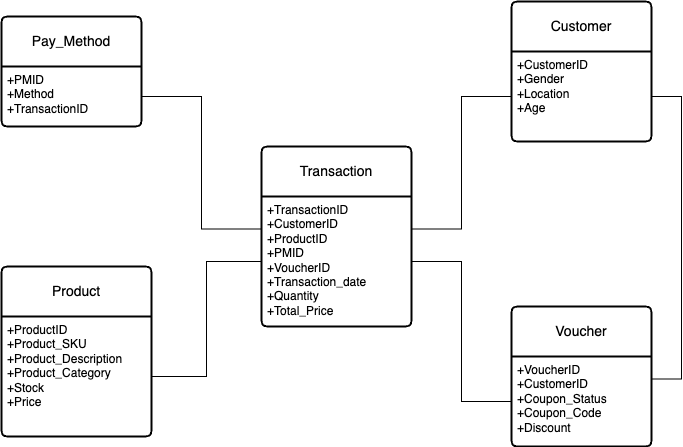

The diagram above was exported from draw.io. Its source (the exported page's mxGraphModel, read from the mxfile embedded in the PNG):
<mxGraphModel dx="1910" dy="604" grid="1" gridSize="10" guides="1" tooltips="1" connect="1" arrows="1" fold="1" page="1" pageScale="1" pageWidth="850" pageHeight="1100" math="0" shadow="0">
  <root>
    <mxCell id="0" />
    <mxCell id="1" parent="0" />
    <mxCell id="UM4LtlGMBfeZhBgfIJz4-55" value="Voucher" style="swimlane;childLayout=stackLayout;horizontal=1;startSize=50;horizontalStack=0;rounded=1;fontSize=14;fontStyle=0;strokeWidth=2;resizeParent=0;resizeLast=1;shadow=0;dashed=0;align=center;arcSize=4;whiteSpace=wrap;html=1;" parent="1" vertex="1">
      <mxGeometry x="240" y="400" width="140" height="140" as="geometry" />
    </mxCell>
    <mxCell id="UM4LtlGMBfeZhBgfIJz4-56" value="+VoucherID&lt;br&gt;+CustomerID&lt;br&gt;+Coupon_Status&lt;br&gt;+Coupon_Code&lt;br&gt;+Discount" style="align=left;strokeColor=none;fillColor=none;spacingLeft=4;fontSize=12;verticalAlign=top;resizable=0;rotatable=0;part=1;html=1;" parent="UM4LtlGMBfeZhBgfIJz4-55" vertex="1">
      <mxGeometry y="50" width="140" height="90" as="geometry" />
    </mxCell>
    <mxCell id="_yuJa-l8O4RJLv_wgmkd-23" value="" style="group" vertex="1" connectable="0" parent="1">
      <mxGeometry x="-270" y="95" width="680" height="435" as="geometry" />
    </mxCell>
    <mxCell id="UM4LtlGMBfeZhBgfIJz4-22" value="Customer" style="swimlane;childLayout=stackLayout;horizontal=1;startSize=50;horizontalStack=0;rounded=1;fontSize=14;fontStyle=0;strokeWidth=2;resizeParent=0;resizeLast=1;shadow=0;dashed=0;align=center;arcSize=4;whiteSpace=wrap;html=1;" parent="_yuJa-l8O4RJLv_wgmkd-23" vertex="1">
      <mxGeometry x="510" width="140" height="140" as="geometry" />
    </mxCell>
    <mxCell id="UM4LtlGMBfeZhBgfIJz4-23" value="+CustomerID&lt;br&gt;+Gender&lt;br&gt;+Location&lt;br&gt;+Age" style="align=left;strokeColor=none;fillColor=none;spacingLeft=4;fontSize=12;verticalAlign=top;resizable=0;rotatable=0;part=1;html=1;" parent="UM4LtlGMBfeZhBgfIJz4-22" vertex="1">
      <mxGeometry y="50" width="140" height="90" as="geometry" />
    </mxCell>
    <mxCell id="UM4LtlGMBfeZhBgfIJz4-27" value="Transaction" style="swimlane;childLayout=stackLayout;horizontal=1;startSize=50;horizontalStack=0;rounded=1;fontSize=14;fontStyle=0;strokeWidth=2;resizeParent=0;resizeLast=1;shadow=0;dashed=0;align=center;arcSize=4;whiteSpace=wrap;html=1;" parent="_yuJa-l8O4RJLv_wgmkd-23" vertex="1">
      <mxGeometry x="260" y="145" width="150" height="180" as="geometry">
        <mxRectangle x="40" y="280" width="110" height="50" as="alternateBounds" />
      </mxGeometry>
    </mxCell>
    <mxCell id="UM4LtlGMBfeZhBgfIJz4-28" value="+TransactionID&lt;br&gt;+CustomerID&lt;br&gt;+ProductID&lt;br&gt;+PMID&lt;br&gt;+VoucherID&lt;br&gt;+Transaction_date&lt;br&gt;+Quantity&lt;br&gt;+Total_Price" style="align=left;strokeColor=none;fillColor=none;spacingLeft=4;fontSize=12;verticalAlign=top;resizable=0;rotatable=0;part=1;html=1;" parent="UM4LtlGMBfeZhBgfIJz4-27" vertex="1">
      <mxGeometry y="50" width="150" height="130" as="geometry" />
    </mxCell>
    <mxCell id="UM4LtlGMBfeZhBgfIJz4-35" value="Product" style="swimlane;childLayout=stackLayout;horizontal=1;startSize=50;horizontalStack=0;rounded=1;fontSize=14;fontStyle=0;strokeWidth=2;resizeParent=0;resizeLast=1;shadow=0;dashed=0;align=center;arcSize=4;whiteSpace=wrap;html=1;" parent="_yuJa-l8O4RJLv_wgmkd-23" vertex="1">
      <mxGeometry y="265" width="150" height="170" as="geometry" />
    </mxCell>
    <mxCell id="UM4LtlGMBfeZhBgfIJz4-36" value="+ProductID&lt;br&gt;+Product_SKU&lt;br&gt;+Product_Description&lt;br&gt;+Product_Category&lt;br&gt;+Stock&lt;br&gt;+Price" style="align=left;strokeColor=none;fillColor=none;spacingLeft=4;fontSize=12;verticalAlign=top;resizable=0;rotatable=0;part=1;html=1;" parent="UM4LtlGMBfeZhBgfIJz4-35" vertex="1">
      <mxGeometry y="50" width="150" height="120" as="geometry" />
    </mxCell>
    <mxCell id="UM4LtlGMBfeZhBgfIJz4-41" value="Pay_Method" style="swimlane;childLayout=stackLayout;horizontal=1;startSize=50;horizontalStack=0;rounded=1;fontSize=14;fontStyle=0;strokeWidth=2;resizeParent=0;resizeLast=1;shadow=0;dashed=0;align=center;arcSize=4;whiteSpace=wrap;html=1;" parent="_yuJa-l8O4RJLv_wgmkd-23" vertex="1">
      <mxGeometry y="15" width="140" height="110" as="geometry" />
    </mxCell>
    <mxCell id="UM4LtlGMBfeZhBgfIJz4-42" value="+PMID&lt;br&gt;+Method&lt;br&gt;+TransactionID" style="align=left;strokeColor=none;fillColor=none;spacingLeft=4;fontSize=12;verticalAlign=top;resizable=0;rotatable=0;part=1;html=1;" parent="UM4LtlGMBfeZhBgfIJz4-41" vertex="1">
      <mxGeometry y="50" width="140" height="60" as="geometry" />
    </mxCell>
    <mxCell id="_yuJa-l8O4RJLv_wgmkd-7" style="edgeStyle=orthogonalEdgeStyle;rounded=0;orthogonalLoop=1;jettySize=auto;html=1;entryX=0;entryY=0.25;entryDx=0;entryDy=0;endArrow=none;endFill=0;" edge="1" parent="_yuJa-l8O4RJLv_wgmkd-23" source="UM4LtlGMBfeZhBgfIJz4-42" target="UM4LtlGMBfeZhBgfIJz4-28">
      <mxGeometry relative="1" as="geometry" />
    </mxCell>
    <mxCell id="_yuJa-l8O4RJLv_wgmkd-8" style="edgeStyle=orthogonalEdgeStyle;rounded=0;orthogonalLoop=1;jettySize=auto;html=1;entryX=1;entryY=0.25;entryDx=0;entryDy=0;endArrow=none;endFill=0;" edge="1" parent="_yuJa-l8O4RJLv_wgmkd-23" source="UM4LtlGMBfeZhBgfIJz4-23" target="UM4LtlGMBfeZhBgfIJz4-28">
      <mxGeometry relative="1" as="geometry" />
    </mxCell>
    <mxCell id="_yuJa-l8O4RJLv_wgmkd-9" style="edgeStyle=orthogonalEdgeStyle;rounded=0;orthogonalLoop=1;jettySize=auto;html=1;entryX=1;entryY=0.25;entryDx=0;entryDy=0;endArrow=none;endFill=0;" edge="1" parent="_yuJa-l8O4RJLv_wgmkd-23" source="UM4LtlGMBfeZhBgfIJz4-23" target="UM4LtlGMBfeZhBgfIJz4-56">
      <mxGeometry relative="1" as="geometry">
        <Array as="points">
          <mxPoint x="680" y="95" />
          <mxPoint x="680" y="378" />
        </Array>
      </mxGeometry>
    </mxCell>
    <mxCell id="_yuJa-l8O4RJLv_wgmkd-10" style="edgeStyle=orthogonalEdgeStyle;rounded=0;orthogonalLoop=1;jettySize=auto;html=1;endArrow=none;endFill=0;" edge="1" parent="_yuJa-l8O4RJLv_wgmkd-23" source="UM4LtlGMBfeZhBgfIJz4-36" target="UM4LtlGMBfeZhBgfIJz4-28">
      <mxGeometry relative="1" as="geometry" />
    </mxCell>
    <mxCell id="_yuJa-l8O4RJLv_wgmkd-11" style="edgeStyle=orthogonalEdgeStyle;rounded=0;orthogonalLoop=1;jettySize=auto;html=1;entryX=1;entryY=0.5;entryDx=0;entryDy=0;endArrow=none;endFill=0;" edge="1" parent="_yuJa-l8O4RJLv_wgmkd-23" source="UM4LtlGMBfeZhBgfIJz4-56" target="UM4LtlGMBfeZhBgfIJz4-28">
      <mxGeometry relative="1" as="geometry" />
    </mxCell>
  </root>
</mxGraphModel>